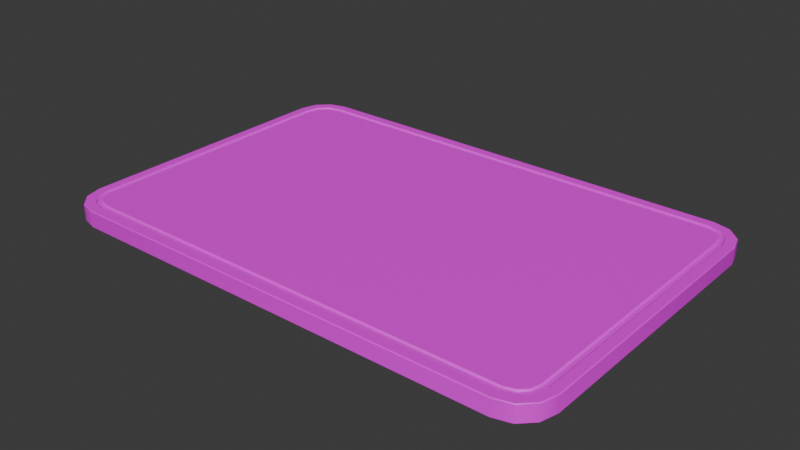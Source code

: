 # Source: cutting_board.blend  (saved by Blender 5.0.119; exported with 4.5.12 LTS)
import bpy
from mathutils import Matrix  # noqa: F401  (used for matrix-valued properties, if any)

bpy.ops.wm.read_factory_settings(use_empty=True)
scene = bpy.context.scene
scene.name = 'Scene'

# ---- collections
col_collection = bpy.data.collections.new('Collection'); scene.collection.children.link(col_collection)

# ---- images (referenced by path relative to the original .blend; pixels are not part of the script)
import os
ASSET_DIR = os.environ.get("B2B_ASSET_DIR", "")  # directory of the original .blend (textures are referenced by path, not embedded)
HERE = os.path.dirname(os.path.abspath(__file__))  # packed textures are extracted next to this script under _unpacked/

def load_image(name, relpath, width, height, colorspace="sRGB"):
    """Load a texture the original file referenced (path relative to the .blend, or extracted next to this script)."""
    p = next((c for c in (os.path.join(HERE, relpath), os.path.join(ASSET_DIR, relpath)) if relpath and os.path.exists(c)), "")
    if p:
        img = bpy.data.images.load(p, check_existing=True)
        img.name = name
    else:  # same state as the original file: an image datablock whose file is absent (Cycles renders it pink)
        img = bpy.data.images.new(name, width, height)
        img.source = "FILE"
        img.filepath = "//" + (relpath or name)
    img.colorspace_settings.name = colorspace
    return img
img_wood095_2k_jpg_color_jpg = load_image('Wood095_2K-JPG_Color.jpg', 'Wood095_2K-JPG/Wood095_2K-JPG_Color.jpg', 1024, 1024, 'sRGB')

# ---- materials (node trees are filled in below, after node groups)
mat_material_001 = bpy.data.materials.new('Material.001')

# ---- node groups
ng_smooth_by_angle = bpy.data.node_groups.new('Smooth by Angle', 'GeometryNodeTree')
_s = ng_smooth_by_angle.interface.new_socket(name='Mesh', in_out='OUTPUT', socket_type='NodeSocketGeometry')
_s = ng_smooth_by_angle.interface.new_socket(name='Mesh', in_out='INPUT', socket_type='NodeSocketGeometry')
_s = ng_smooth_by_angle.interface.new_socket(name='Angle', in_out='INPUT', socket_type='NodeSocketFloat')
_s.subtype = 'ANGLE'
_s.default_value = 0.5236
_s.min_value = 0.0
_s.max_value = 3.142
_s.description = 'Maximum face angle for smooth edges'
_s = ng_smooth_by_angle.interface.new_socket(name='Ignore Sharpness', in_out='INPUT', socket_type='NodeSocketBool')
_s.force_non_field = True
ng_smooth_by_angle.is_modifier = True
_N = ng_smooth_by_angle.nodes; _L = ng_smooth_by_angle.links
n0 = _N.new('GeometryNodeSetShadeSmooth'); n0.name = 'Set Shade Smooth'; n0.location = (120, -80)
n0.domain = 'EDGE'
n1 = _N.new('GeometryNodeSetShadeSmooth'); n1.name = 'Set Shade Smooth.001'; n1.location = (300, -80)
n2 = _N.new('NodeGroupOutput'); n2.name = 'Group Output'; n2.location = (480, -80)
n3 = _N.new('GeometryNodeInputMeshEdgeAngle'); n3.name = 'Edge Angle'; n3.location = (-440, -240)
n4 = _N.new('NodeGroupInput'); n4.name = 'Group Input'; n4.location = (-80, -80)
n5 = _N.new('GeometryNodeInputEdgeSmooth'); n5.name = 'Is Edge Smooth'; n5.location = (-260, -120)
n6 = _N.new('GeometryNodeInputShadeSmooth'); n6.name = 'Is Shade Smooth'; n6.location = (-440, -397)
n7 = _N.new('FunctionNodeCompare'); n7.name = 'Compare'; n7.location = (-260, -260)
n7.operation = 'LESS_EQUAL'
n7.inputs[6].default_value = (0.0, 0.0, 0.0, 0.0)
n7.inputs[7].default_value = (0.0, 0.0, 0.0, 0.0)
n8 = _N.new('FunctionNodeBooleanMath'); n8.name = 'Boolean Math.001'; n8.location = (-80, -260)
n9 = _N.new('NodeGroupInput'); n9.name = 'Group Input.001'; n9.location = (-440, -329)
n10 = _N.new('NodeGroupInput'); n10.name = 'Group Input.002'; n10.location = (-259, -189)
n11 = _N.new('FunctionNodeBooleanMath'); n11.name = 'Boolean Math'; n11.location = (-80, -149)
n11.operation = 'OR'
n12 = _N.new('FunctionNodeBooleanMath'); n12.name = 'Boolean Math.002'; n12.location = (-260, -380)
n12.operation = 'OR'
n13 = _N.new('NodeGroupInput'); n13.name = 'Group Input.003'; n13.location = (-440, -460)
_L.new(n3.outputs[0], n7.inputs[0])
_L.new(n1.outputs[0], n2.inputs[0])
_L.new(n9.outputs[1], n7.inputs[1])
_L.new(n7.outputs[0], n8.inputs[0])
_L.new(n4.outputs[0], n0.inputs[0])
_L.new(n0.outputs[0], n1.inputs[0])
_L.new(n8.outputs[0], n0.inputs[2])
_L.new(n10.outputs[2], n11.inputs[1])
_L.new(n5.outputs[0], n11.inputs[0])
_L.new(n11.outputs[0], n0.inputs[1])
_L.new(n13.outputs[2], n12.inputs[1])
_L.new(n6.outputs[0], n12.inputs[0])
_L.new(n12.outputs[0], n8.inputs[1])
n2.is_active_output = True

# ---- material node trees
mat_material_001.use_nodes = True; mat_material_001.node_tree.nodes.clear()
_N = mat_material_001.node_tree.nodes; _L = mat_material_001.node_tree.links
n0 = _N.new('ShaderNodeBsdfPrincipled'); n0.name = 'Principled BSDF'; n0.location = (-200, 100)
n1 = _N.new('ShaderNodeOutputMaterial'); n1.name = 'Material Output'; n1.location = (200, 100)
n2 = _N.new('ShaderNodeTexImage'); n2.name = 'Image Texture'; n2.location = (-490, 60)
n2.image = img_wood095_2k_jpg_color_jpg
_L.new(n0.outputs[0], n1.inputs[0])
_L.new(n2.outputs[0], n0.inputs[0])
n1.is_active_output = True

# ---- world
world_world = bpy.data.worlds.new('World'); scene.world = world_world
world_world.use_nodes = True; world_world.node_tree.nodes.clear()
_N = world_world.node_tree.nodes; _L = world_world.node_tree.links
n0 = _N.new('ShaderNodeOutputWorld'); n0.name = 'World Output'; n0.location = (200, 100)
n1 = _N.new('ShaderNodeBackground'); n1.name = 'Background'; n1.location = (-200, 100)
n1.inputs[0].default_value = (0.05088, 0.05088, 0.05088, 1.0)
_L.new(n1.outputs[0], n0.inputs[0])
n0.is_active_output = True
world_world.color = (0.05088, 0.05088, 0.05088)
world_world.sun_shadow_jitter_overblur = 0.0

# ---- meshes
me_cube_002 = bpy.data.meshes.new('Cube.002')
me_cube_002.from_pydata([(-1.3, -1.0, 0.0), (-1.5, -0.8, 0.0), (-1.4, -0.9732, 0.0), (-1.473, -0.9, 0.0), (-1.407, -0.7878, 0.1), (-1.288, -0.9075, 0.1), (-1.39, -0.8521, 0.1), (-1.352, -0.8903, 0.1), (-1.5, 0.8, 0.0), (-1.3, 1.0, 0.0), (-1.473, 0.9, 0.0), (-1.4, 0.9732, 0.0), (-1.288, 0.9075, 0.1), (-1.407, 0.7878, 0.1), (-1.352, 0.8903, 0.1), (-1.39, 0.8521, 0.1), (1.5, -0.8, 0.0), (1.3, -1.0, 0.0), (1.473, -0.9, 0.0), (1.4, -0.9732, 0.0), (1.288, -0.9075, 0.1), (1.407, -0.7878, 0.1), (1.352, -0.8903, 0.1), (1.39, -0.8521, 0.1), (1.3, 1.0, 0.0), (1.5, 0.8, 0.0), (1.4, 0.9732, 0.0), (1.473, 0.9, 0.0), (1.407, 0.7878, 0.1), (1.288, 0.9075, 0.1), (1.39, 0.8521, 0.1), (1.352, 0.8903, 0.1), (-1.3, -1.0, 0.1), (-1.4, -0.9732, 0.1), (-1.473, -0.9, 0.1), (-1.5, -0.8, 0.1), (-1.4, 0.9732, 0.1), (-1.3, 1.0, 0.1), (-1.473, 0.9, 0.1), (-1.5, 0.8, 0.1), (1.473, 0.9, 0.1), (1.5, 0.8, 0.1), (1.4, 0.9732, 0.1), (1.3, 1.0, 0.1), (1.4, -0.9732, 0.1), (1.3, -1.0, 0.1), (1.473, -0.9, 0.1), (1.5, -0.8, 0.1), (-1.292, -0.9366, 0.1), (-1.367, -0.9163, 0.1), (-1.416, -0.8672, 0.1), (-1.437, -0.7916, 0.1), (-1.367, 0.9163, 0.1), (-1.292, 0.9366, 0.1), (-1.416, 0.8672, 0.1), (-1.437, 0.7916, 0.1), (1.416, 0.8672, 0.1), (1.437, 0.7916, 0.1), (1.367, 0.9163, 0.1), (1.292, 0.9366, 0.1), (1.367, -0.9163, 0.1), (1.292, -0.9366, 0.1), (1.416, -0.8672, 0.1), (1.437, -0.7916, 0.1), (-1.292, -0.9366, 0.09153), (-1.367, -0.9163, 0.09153), (-1.416, -0.8672, 0.09153), (-1.437, -0.7916, 0.09153), (-1.367, 0.9163, 0.09153), (-1.292, 0.9366, 0.09153), (-1.416, 0.8672, 0.09153), (-1.437, 0.7916, 0.09153), (1.416, 0.8672, 0.09153), (1.437, 0.7916, 0.09153), (1.367, 0.9163, 0.09153), (1.292, 0.9366, 0.09153), (1.367, -0.9163, 0.09153), (1.292, -0.9366, 0.09153), (1.416, -0.8672, 0.09153), (1.437, -0.7916, 0.09153), (-1.288, -0.9075, 0.09153), (-1.352, -0.8903, 0.09153), (-1.39, -0.8521, 0.09153), (-1.407, -0.7878, 0.09153), (-1.352, 0.8903, 0.09153), (-1.288, 0.9075, 0.09153), (-1.39, 0.8521, 0.09153), (-1.407, 0.7878, 0.09153), (1.39, 0.8521, 0.09153), (1.407, 0.7878, 0.09153), (1.352, 0.8903, 0.09153), (1.288, 0.9075, 0.09153), (1.352, -0.8903, 0.09153), (1.288, -0.9075, 0.09153), (1.39, -0.8521, 0.09153), (1.407, -0.7878, 0.09153)], [], [(0, 32, 33, 2), (2, 33, 34, 3), (3, 34, 35, 1), (37, 9, 11, 36), (36, 11, 10, 38), (38, 10, 8, 39), (41, 25, 27, 40), (40, 27, 26, 42), (42, 26, 24, 43), (45, 17, 19, 44), (44, 19, 18, 46), (46, 18, 16, 47), (8, 10, 11, 9, 24, 26, 27, 25, 16, 18, 19, 17, 0, 2, 3, 1), (1, 35, 39, 8), (17, 45, 32, 0), (28, 30, 31, 29, 12, 14, 15, 13, 4, 6, 7, 5, 20, 22, 23, 21), (9, 37, 43, 24), (25, 41, 47, 16), (48, 49, 33, 32), (49, 50, 34, 33), (50, 51, 35, 34), (52, 53, 37, 36), (54, 52, 36, 38), (55, 54, 38, 39), (56, 57, 41, 40), (58, 56, 40, 42), (59, 58, 42, 43), (60, 61, 45, 44), (62, 60, 44, 46), (63, 62, 46, 47), (51, 55, 39, 35), (61, 48, 32, 45), (57, 63, 47, 41), (53, 59, 43, 37), (20, 5, 80, 93), (52, 54, 70, 68), (4, 13, 87, 83), (53, 52, 68, 69), (21, 23, 94, 95), (51, 50, 66, 67), (23, 22, 92, 94), (59, 53, 69, 75), (50, 49, 65, 66), (22, 20, 93, 92), (63, 57, 73, 79), (49, 48, 64, 65), (29, 31, 90, 91), (48, 61, 77, 64), (31, 30, 88, 90), (55, 51, 67, 71), (80, 81, 65, 64), (81, 82, 66, 65), (82, 83, 67, 66), (84, 85, 69, 68), (86, 84, 68, 70), (87, 86, 70, 71), (88, 89, 73, 72), (90, 88, 72, 74), (91, 90, 74, 75), (92, 93, 77, 76), (94, 92, 76, 78), (95, 94, 78, 79), (83, 87, 71, 67), (93, 80, 64, 77), (89, 95, 79, 73), (85, 91, 75, 69), (54, 55, 71, 70), (5, 7, 81, 80), (28, 21, 95, 89), (57, 56, 72, 73), (7, 6, 82, 81), (12, 29, 91, 85), (56, 58, 74, 72), (6, 4, 83, 82), (58, 59, 75, 74), (14, 12, 85, 84), (61, 60, 76, 77), (15, 14, 84, 86), (60, 62, 78, 76), (13, 15, 86, 87), (62, 63, 79, 78), (30, 28, 89, 88)])
me_cube_002.polygons.foreach_set('use_smooth', [True] * 82)
_uv = me_cube_002.uv_layers.new(name='UVMap')
_uv.uv.foreach_set('vector', [0.2833, 0.4714, 0.2833, 0.5048, 0.2667, 0.5048, 0.2667, 0.4714, 0.2667, 0.4714, 0.2667, 0.5048, 0.2545, 0.5048, 0.2545, 0.4714, 0.35, 0.4714, 0.35, 0.5048, 0.3667, 0.5048, 0.3667, 0.4714, 0.2833, 0.5048, 0.2833, 0.4714, 0.2667, 0.4714, 0.2667, 0.5048, 0.2667, 0.5048, 0.2667, 0.4714, 0.2545, 0.4714, 0.2545, 0.5048, 0.65, 0.5048, 0.65, 0.4714, 0.6333, 0.4714, 0.6333, 0.5048, 0.6333, 0.5048, 0.6333, 0.4714, 0.65, 0.4714, 0.65, 0.5048, 0.7455, 0.5048, 0.7455, 0.4714, 0.7333, 0.4714, 0.7333, 0.5048, 0.7333, 0.5048, 0.7333, 0.4714, 0.7167, 0.4714, 0.7167, 0.5048, 0.7167, 0.5048, 0.7167, 0.4714, 0.7333, 0.4714, 0.7333, 0.5048, 0.7333, 0.5048, 0.7333, 0.4714, 0.7455, 0.4714, 0.7455, 0.5048, 0.35, 0.5048, 0.35, 0.4714, 0.3667, 0.4714, 0.3667, 0.5048, 0.25, 0.7667, 0.2545, 0.8, 0.2667, 0.8244, 0.2833, 0.8333, 0.7167, 0.8333, 0.7333, 0.8244, 0.7455, 0.8, 0.75, 0.7667, 0.75, 0.2333, 0.7455, 0.2, 0.7333, 0.1756, 0.7167, 0.1667, 0.2833, 0.1667, 0.2667, 0.1756, 0.2545, 0.2, 0.25, 0.2333, 0.3667, 0.4714, 0.3667, 0.5048, 0.6333, 0.5048, 0.6333, 0.4714, 0.7167, 0.4714, 0.7167, 0.5048, 0.2833, 0.5048, 0.2833, 0.4714, 0.7346, 0.7626, 0.7317, 0.784, 0.7254, 0.7968, 0.7146, 0.8025, 0.2854, 0.8025, 0.2746, 0.7968, 0.2683, 0.784, 0.2654, 0.7626, 0.2654, 0.2374, 0.2683, 0.216, 0.2746, 0.2032, 0.2854, 0.1975, 0.7146, 0.1975, 0.7254, 0.2032, 0.7317, 0.216, 0.7346, 0.2374, 0.2833, 0.4714, 0.2833, 0.5048, 0.7167, 0.5048, 0.7167, 0.4714, 0.6333, 0.4714, 0.6333, 0.5048, 0.3667, 0.5048, 0.3667, 0.4714, 0.2847, 0.1878, 0.2721, 0.1946, 0.2667, 0.1756, 0.2833, 0.1667, 0.2721, 0.1946, 0.2639, 0.2109, 0.2545, 0.2, 0.2667, 0.1756, 0.2639, 0.2109, 0.2606, 0.2361, 0.25, 0.2333, 0.2545, 0.2, 0.2721, 0.8054, 0.2847, 0.8122, 0.2833, 0.8333, 0.2667, 0.8244, 0.2639, 0.7891, 0.2721, 0.8054, 0.2667, 0.8244, 0.2545, 0.8, 0.2606, 0.7639, 0.2639, 0.7891, 0.2545, 0.8, 0.25, 0.7667, 0.7361, 0.7891, 0.7394, 0.7639, 0.75, 0.7667, 0.7455, 0.8, 0.7279, 0.8054, 0.7361, 0.7891, 0.7455, 0.8, 0.7333, 0.8244, 0.7153, 0.8122, 0.7279, 0.8054, 0.7333, 0.8244, 0.7167, 0.8333, 0.7279, 0.1946, 0.7153, 0.1878, 0.7167, 0.1667, 0.7333, 0.1756, 0.7361, 0.2109, 0.7279, 0.1946, 0.7333, 0.1756, 0.7455, 0.2, 0.7394, 0.2361, 0.7361, 0.2109, 0.7455, 0.2, 0.75, 0.2333, 0.2606, 0.2361, 0.2606, 0.7639, 0.25, 0.7667, 0.25, 0.2333, 0.7153, 0.1878, 0.2847, 0.1878, 0.2833, 0.1667, 0.7167, 0.1667, 0.7394, 0.7639, 0.7394, 0.2361, 0.75, 0.2333, 0.75, 0.7667, 0.2847, 0.8122, 0.7153, 0.8122, 0.7167, 0.8333, 0.2833, 0.8333, 0.7146, 0.5048, 0.2854, 0.5048, 0.2854, 0.5019, 0.7146, 0.5019, 0.2721, 0.5048, 0.2639, 0.5048, 0.2639, 0.5019, 0.2721, 0.5019, 0.3687, 0.5048, 0.6313, 0.5048, 0.6313, 0.5019, 0.3687, 0.5019, 0.2847, 0.5048, 0.2721, 0.5048, 0.2721, 0.5019, 0.2847, 0.5019, 0.3687, 0.5048, 0.358, 0.5048, 0.358, 0.5019, 0.3687, 0.5019, 0.3681, 0.5048, 0.3555, 0.5048, 0.3555, 0.5019, 0.3681, 0.5019, 0.7317, 0.5048, 0.7254, 0.5048, 0.7254, 0.5019, 0.7317, 0.5019, 0.7153, 0.5048, 0.2847, 0.5048, 0.2847, 0.5019, 0.7153, 0.5019, 0.2639, 0.5048, 0.2721, 0.5048, 0.2721, 0.5019, 0.2639, 0.5019, 0.7254, 0.5048, 0.7146, 0.5048, 0.7146, 0.5019, 0.7254, 0.5019, 0.3681, 0.5048, 0.6319, 0.5048, 0.6319, 0.5019, 0.3681, 0.5019, 0.2721, 0.5048, 0.2847, 0.5048, 0.2847, 0.5019, 0.2721, 0.5019, 0.7146, 0.5048, 0.7254, 0.5048, 0.7254, 0.5019, 0.7146, 0.5019, 0.2847, 0.5048, 0.7153, 0.5048, 0.7153, 0.5019, 0.2847, 0.5019, 0.7254, 0.5048, 0.7317, 0.5048, 0.7317, 0.5019, 0.7254, 0.5019, 0.6319, 0.5048, 0.3681, 0.5048, 0.3681, 0.5019, 0.6319, 0.5019, 0.2854, 0.1975, 0.2746, 0.2032, 0.2721, 0.1946, 0.2847, 0.1878, 0.2746, 0.2032, 0.2683, 0.216, 0.2639, 0.2109, 0.2721, 0.1946, 0.2683, 0.216, 0.2654, 0.2374, 0.2606, 0.2361, 0.2639, 0.2109, 0.2746, 0.7968, 0.2854, 0.8025, 0.2847, 0.8122, 0.2721, 0.8054, 0.2683, 0.784, 0.2746, 0.7968, 0.2721, 0.8054, 0.2639, 0.7891, 0.2654, 0.7626, 0.2683, 0.784, 0.2639, 0.7891, 0.2606, 0.7639, 0.7317, 0.784, 0.7346, 0.7626, 0.7394, 0.7639, 0.7361, 0.7891, 0.7254, 0.7968, 0.7317, 0.784, 0.7361, 0.7891, 0.7279, 0.8054, 0.7146, 0.8025, 0.7254, 0.7968, 0.7279, 0.8054, 0.7153, 0.8122, 0.7254, 0.2032, 0.7146, 0.1975, 0.7153, 0.1878, 0.7279, 0.1946, 0.7317, 0.216, 0.7254, 0.2032, 0.7279, 0.1946, 0.7361, 0.2109, 0.7346, 0.2374, 0.7317, 0.216, 0.7361, 0.2109, 0.7394, 0.2361, 0.2654, 0.2374, 0.2654, 0.7626, 0.2606, 0.7639, 0.2606, 0.2361, 0.7146, 0.1975, 0.2854, 0.1975, 0.2847, 0.1878, 0.7153, 0.1878, 0.7346, 0.7626, 0.7346, 0.2374, 0.7394, 0.2361, 0.7394, 0.7639, 0.2854, 0.8025, 0.7146, 0.8025, 0.7153, 0.8122, 0.2847, 0.8122, 0.6445, 0.5048, 0.6319, 0.5048, 0.6319, 0.5019, 0.6445, 0.5019, 0.2854, 0.5048, 0.2746, 0.5048, 0.2746, 0.5019, 0.2854, 0.5019, 0.6313, 0.5048, 0.3687, 0.5048, 0.3687, 0.5019, 0.6313, 0.5019, 0.6319, 0.5048, 0.6445, 0.5048, 0.6445, 0.5019, 0.6319, 0.5019, 0.2746, 0.5048, 0.2683, 0.5048, 0.2683, 0.5019, 0.2746, 0.5019, 0.2854, 0.5048, 0.7146, 0.5048, 0.7146, 0.5019, 0.2854, 0.5019, 0.7361, 0.5048, 0.7279, 0.5048, 0.7279, 0.5019, 0.7361, 0.5019, 0.358, 0.5048, 0.3687, 0.5048, 0.3687, 0.5019, 0.358, 0.5019, 0.7279, 0.5048, 0.7153, 0.5048, 0.7153, 0.5019, 0.7279, 0.5019, 0.2746, 0.5048, 0.2854, 0.5048, 0.2854, 0.5019, 0.2746, 0.5019, 0.7153, 0.5048, 0.7279, 0.5048, 0.7279, 0.5019, 0.7153, 0.5019, 0.2683, 0.5048, 0.2746, 0.5048, 0.2746, 0.5019, 0.2683, 0.5019, 0.7279, 0.5048, 0.7361, 0.5048, 0.7361, 0.5019, 0.7279, 0.5019, 0.6313, 0.5048, 0.642, 0.5048, 0.642, 0.5019, 0.6313, 0.5019, 0.3555, 0.5048, 0.3681, 0.5048, 0.3681, 0.5019, 0.3555, 0.5019, 0.642, 0.5048, 0.6313, 0.5048, 0.6313, 0.5019, 0.642, 0.5019])
me_cube_002.materials.append(mat_material_001)
me_cube_002.update()
me_cube_002.normals_split_custom_set([tuple(v) for v in zip(*[iter([-0.1046, -0.7943, -0.5985, -0.2045, -0.7023, 0.6819, -0.4429, -0.7671, 0.4642, -0.1754, -0.725, -0.666, -0.1754, -0.725, -0.666, -0.4429, -0.7671, 0.4642, -0.7671, -0.4429, 0.4642, -0.5144, -0.5402, -0.666, -0.5144, -0.5402, -0.666, -0.7671, -0.4429, 0.4642, -0.7985, -0.1051, 0.5928, -0.7042, -0.1976, -0.682, -0.1051, 0.7985, 0.5928, -0.1976, 0.7042, -0.682, -0.4397, 0.7615, -0.4762, -0.1622, 0.7283, 0.6658, -0.1622, 0.7283, 0.6658, -0.4397, 0.7615, -0.4762, -0.7615, 0.4397, -0.4762, -0.5046, 0.5496, 0.6658, -0.5046, 0.5496, 0.6658, -0.7615, 0.4397, -0.4762, -0.7943, 0.1046, -0.5985, -0.7023, 0.2045, 0.6819, 0.7985, 0.1051, 0.5928, 0.7042, 0.1976, -0.682, 0.7615, 0.4397, -0.4762, 0.7283, 0.1622, 0.6658, 0.7283, 0.1622, 0.6658, 0.7615, 0.4397, -0.4762, 0.4397, 0.7615, -0.4762, 0.5496, 0.5046, 0.6658, 0.5496, 0.5046, 0.6658, 0.4397, 0.7615, -0.4762, 0.1046, 0.7943, -0.5985, 0.2045, 0.7023, 0.6819, 0.1051, -0.7985, 0.5928, 0.1976, -0.7042, -0.682, 0.4397, -0.7615, -0.4762, 0.1622, -0.7283, 0.6658, 0.1622, -0.7283, 0.6658, 0.4397, -0.7615, -0.4762, 0.7615, -0.4397, -0.4762, 0.5046, -0.5496, 0.6658, 0.5046, -0.5496, 0.6658, 0.7615, -0.4397, -0.4762, 0.7943, -0.1046, -0.5985, 0.7023, -0.2045, 0.6819, -0.7943, 0.1046, -0.5985, -0.7615, 0.4397, -0.4762, -0.4397, 0.7615, -0.4762, -0.1976, 0.7042, -0.682, 0.1046, 0.7943, -0.5985, 0.4397, 0.7615, -0.4762, 0.7615, 0.4397, -0.4762, 0.7042, 0.1976, -0.682, 0.7943, -0.1046, -0.5985, 0.7615, -0.4397, -0.4762, 0.4397, -0.7615, -0.4762, 0.1976, -0.7042, -0.682, -0.1046, -0.7943, -0.5985, -0.1754, -0.725, -0.666, -0.5144, -0.5402, -0.666, -0.7042, -0.1976, -0.682, -0.7042, -0.1976, -0.682, -0.7985, -0.1051, 0.5928, -0.7023, 0.2045, 0.6819, -0.7943, 0.1046, -0.5985, 0.1976, -0.7042, -0.682, 0.1051, -0.7985, 0.5928, -0.2045, -0.7023, 0.6819, -0.1046, -0.7943, -0.5985, 0.7042, 0.1976, 0.682, 0.5144, 0.5402, 0.666, 0.1754, 0.725, 0.666, -0.008629, 0.7313, 0.682, -0.1976, 0.7042, 0.682, -0.5402, 0.5144, 0.666, -0.725, 0.1754, 0.666, -0.7313, -0.008629, 0.682, -0.7042, -0.1976, 0.682, -0.5144, -0.5402, 0.666, -0.1754, -0.725, 0.666, 0.008629, -0.7313, 0.682, 0.1976, -0.7042, 0.682, 0.5402, -0.5144, 0.666, 0.725, -0.1754, 0.666, 0.7313, 0.008629, 0.682, -0.1976, 0.7042, -0.682, -0.1051, 0.7985, 0.5928, 0.2045, 0.7023, 0.6819, 0.1046, 0.7943, -0.5985, 0.7042, 0.1976, -0.682, 0.7985, 0.1051, 0.5928, 0.7023, -0.2045, 0.6819, 0.7943, -0.1046, -0.5985, -0.01639, 0.6869, 0.7266, 0.2321, 0.4019, 0.8858, -0.4429, -0.7671, 0.4642, -0.2045, -0.7023, 0.6819, 0.2321, 0.4019, 0.8858, 0.4019, 0.2321, 0.8858, -0.7671, -0.4429, 0.4642, -0.4429, -0.7671, 0.4642, 0.4019, 0.2321, 0.8858, 0.5877, 0.07738, 0.8053, -0.7985, -0.1051, 0.5928, -0.7671, -0.4429, 0.4642, 0.504, -0.4667, 0.7268, 0.07738, -0.5877, 0.8053, -0.1051, 0.7985, 0.5928, -0.1622, 0.7283, 0.6658, 0.6698, -0.1522, 0.7268, 0.504, -0.4667, 0.7268, -0.1622, 0.7283, 0.6658, -0.5046, 0.5496, 0.6658, 0.6869, 0.01639, 0.7266, 0.6698, -0.1522, 0.7268, -0.5046, 0.5496, 0.6658, -0.7023, 0.2045, 0.6819, -0.4667, -0.504, 0.7268, -0.5877, -0.07738, 0.8053, 0.7985, 0.1051, 0.5928, 0.7283, 0.1622, 0.6658, -0.1522, -0.6698, 0.7268, -0.4667, -0.504, 0.7268, 0.7283, 0.1622, 0.6658, 0.5496, 0.5046, 0.6658, 0.01639, -0.6869, 0.7266, -0.1522, -0.6698, 0.7268, 0.5496, 0.5046, 0.6658, 0.2045, 0.7023, 0.6819, -0.504, 0.4667, 0.7268, -0.07738, 0.5877, 0.8053, 0.1051, -0.7985, 0.5928, 0.1622, -0.7283, 0.6658, -0.6698, 0.1522, 0.7268, -0.504, 0.4667, 0.7268, 0.1622, -0.7283, 0.6658, 0.5046, -0.5496, 0.6658, -0.6869, -0.01639, 0.7266, -0.6698, 0.1522, 0.7268, 0.5046, -0.5496, 0.6658, 0.7023, -0.2045, 0.6819, 0.5877, 0.07738, 0.8053, 0.6869, 0.01639, 0.7266, -0.7023, 0.2045, 0.6819, -0.7985, -0.1051, 0.5928, -0.07738, 0.5877, 0.8053, -0.01639, 0.6869, 0.7266, -0.2045, -0.7023, 0.6819, 0.1051, -0.7985, 0.5928, -0.5877, -0.07738, 0.8053, -0.6869, -0.01639, 0.7266, 0.7023, -0.2045, 0.6819, 0.7985, 0.1051, 0.5928, 0.07738, -0.5877, 0.8053, 0.01639, -0.6869, 0.7266, 0.2045, 0.7023, 0.6819, -0.1051, 0.7985, 0.5928, 0.1976, -0.7042, 0.682, 0.008629, -0.7313, 0.682, -0.02035, -0.6718, 0.7404, 0.08139, -0.6182, 0.7818, 0.504, -0.4667, 0.7268, 0.6698, -0.1522, 0.7268, 0.7216, -0.2805, 0.6329, 0.3368, -0.5833, 0.7391, -0.7042, -0.1976, 0.682, -0.7313, -0.008629, 0.682, -0.6718, 0.02035, 0.7404, -0.6182, -0.08139, 0.7818, 0.07738, -0.5877, 0.8053, 0.504, -0.4667, 0.7268, 0.3368, -0.5833, 0.7391, 0.09009, -0.6843, 0.7236, 0.7313, 0.008629, 0.682, 0.725, -0.1754, 0.666, 0.5964, -0.1864, 0.7807, 0.6182, -0.08139, 0.7818, 0.5877, 0.07738, 0.8053, 0.4019, 0.2321, 0.8858, 0.6038, 0.4847, 0.6329, 0.6843, 0.09009, 0.7236, 0.725, -0.1754, 0.666, 0.5402, -0.5144, 0.666, 0.4233, -0.4597, 0.7807, 0.5964, -0.1864, 0.7807, 0.01639, -0.6869, 0.7266, 0.07738, -0.5877, 0.8053, 0.09009, -0.6843, 0.7236, -0.09009, -0.6843, 0.7236, 0.4019, 0.2321, 0.8858, 0.2321, 0.4019, 0.8858, 0.2805, 0.7216, 0.6329, 0.6038, 0.4847, 0.6329, 0.5402, -0.5144, 0.666, 0.1976, -0.7042, 0.682, 0.08139, -0.6182, 0.7818, 0.4233, -0.4597, 0.7807, -0.6869, -0.01639, 0.7266, -0.5877, -0.07738, 0.8053, -0.7221, -0.1581, 0.6734, -0.6843, 0.09009, 0.7236, 0.2321, 0.4019, 0.8858, -0.01639, 0.6869, 0.7266, 0.0342, 0.7384, 0.6734, 0.2805, 0.7216, 0.6329, -0.008629, 0.7313, 0.682, 0.1754, 0.725, 0.666, 0.1864, 0.5964, 0.7807, 0.08139, 0.6182, 0.7818, -0.01639, 0.6869, 0.7266, -0.07738, 0.5877, 0.8053, -0.1581, 0.7221, 0.6734, 0.0342, 0.7384, 0.6734, 0.1754, 0.725, 0.666, 0.5144, 0.5402, 0.666, 0.4597, 0.4233, 0.7807, 0.1864, 0.5964, 0.7807, 0.6869, 0.01639, 0.7266, 0.5877, 0.07738, 0.8053, 0.6843, 0.09009, 0.7236, 0.6843, -0.09009, 0.7236, -0.02035, -0.6718, 0.7404, -0.3695, -0.64, 0.6737, 0.2805, 0.7216, 0.6329, 0.0342, 0.7384, 0.6734, -0.3695, -0.64, 0.6737, -0.64, -0.3695, 0.6737, 0.6038, 0.4847, 0.6329, 0.2805, 0.7216, 0.6329, -0.64, -0.3695, 0.6737, -0.6182, -0.08139, 0.7818, 0.6843, 0.09009, 0.7236, 0.6038, 0.4847, 0.6329, -0.1864, 0.5964, 0.7807, -0.09445, 0.7174, 0.6902, 0.09009, -0.6843, 0.7236, 0.3368, -0.5833, 0.7391, -0.4597, 0.4233, 0.7807, -0.1864, 0.5964, 0.7807, 0.3368, -0.5833, 0.7391, 0.7216, -0.2805, 0.6329, -0.6718, 0.02035, 0.7404, -0.4597, 0.4233, 0.7807, 0.7216, -0.2805, 0.6329, 0.6843, -0.09009, 0.7236, 0.4597, 0.4233, 0.7807, 0.7174, 0.09445, 0.6902, -0.7221, -0.1581, 0.6734, -0.7187, -0.4149, 0.5579, 0.1864, 0.5964, 0.7807, 0.4597, 0.4233, 0.7807, -0.7187, -0.4149, 0.5579, -0.4149, -0.7187, 0.5579, 0.08139, 0.6182, 0.7818, 0.1864, 0.5964, 0.7807, -0.4149, -0.7187, 0.5579, -0.09009, -0.6843, 0.7236, 0.4233, -0.4597, 0.7807, 0.08139, -0.6182, 0.7818, -0.1581, 0.7221, 0.6734, -0.4149, 0.7187, 0.5579, 0.5964, -0.1864, 0.7807, 0.4233, -0.4597, 0.7807, -0.4149, 0.7187, 0.5579, -0.7187, 0.4149, 0.5579, 0.6182, -0.08139, 0.7818, 0.5964, -0.1864, 0.7807, -0.7187, 0.4149, 0.5579, -0.6843, 0.09009, 0.7236, -0.6182, -0.08139, 0.7818, -0.6718, 0.02035, 0.7404, 0.6843, -0.09009, 0.7236, 0.6843, 0.09009, 0.7236, 0.08139, -0.6182, 0.7818, -0.02035, -0.6718, 0.7404, 0.0342, 0.7384, 0.6734, -0.1581, 0.7221, 0.6734, 0.7174, 0.09445, 0.6902, 0.6182, -0.08139, 0.7818, -0.6843, 0.09009, 0.7236, -0.7221, -0.1581, 0.6734, -0.09445, 0.7174, 0.6902, 0.08139, 0.6182, 0.7818, -0.09009, -0.6843, 0.7236, 0.09009, -0.6843, 0.7236, 0.6698, -0.1522, 0.7268, 0.6869, 0.01639, 0.7266, 0.6843, -0.09009, 0.7236, 0.7216, -0.2805, 0.6329, 0.008629, -0.7313, 0.682, -0.1754, -0.725, 0.666, -0.3695, -0.64, 0.6737, -0.02035, -0.6718, 0.7404, 0.7042, 0.1976, 0.682, 0.7313, 0.008629, 0.682, 0.6182, -0.08139, 0.7818, 0.7174, 0.09445, 0.6902, -0.5877, -0.07738, 0.8053, -0.4667, -0.504, 0.7268, -0.7187, -0.4149, 0.5579, -0.7221, -0.1581, 0.6734, -0.1754, -0.725, 0.666, -0.5144, -0.5402, 0.666, -0.64, -0.3695, 0.6737, -0.3695, -0.64, 0.6737, -0.1976, 0.7042, 0.682, -0.008629, 0.7313, 0.682, 0.08139, 0.6182, 0.7818, -0.09445, 0.7174, 0.6902, -0.4667, -0.504, 0.7268, -0.1522, -0.6698, 0.7268, -0.4149, -0.7187, 0.5579, -0.7187, -0.4149, 0.5579, -0.5144, -0.5402, 0.666, -0.7042, -0.1976, 0.682, -0.6182, -0.08139, 0.7818, -0.64, -0.3695, 0.6737, -0.1522, -0.6698, 0.7268, 0.01639, -0.6869, 0.7266, -0.09009, -0.6843, 0.7236, -0.4149, -0.7187, 0.5579, -0.5402, 0.5144, 0.666, -0.1976, 0.7042, 0.682, -0.09445, 0.7174, 0.6902, -0.1864, 0.5964, 0.7807, -0.07738, 0.5877, 0.8053, -0.504, 0.4667, 0.7268, -0.4149, 0.7187, 0.5579, -0.1581, 0.7221, 0.6734, -0.725, 0.1754, 0.666, -0.5402, 0.5144, 0.666, -0.1864, 0.5964, 0.7807, -0.4597, 0.4233, 0.7807, -0.504, 0.4667, 0.7268, -0.6698, 0.1522, 0.7268, -0.7187, 0.4149, 0.5579, -0.4149, 0.7187, 0.5579, -0.7313, -0.008629, 0.682, -0.725, 0.1754, 0.666, -0.4597, 0.4233, 0.7807, -0.6718, 0.02035, 0.7404, -0.6698, 0.1522, 0.7268, -0.6869, -0.01639, 0.7266, -0.6843, 0.09009, 0.7236, -0.7187, 0.4149, 0.5579, 0.5144, 0.5402, 0.666, 0.7042, 0.1976, 0.682, 0.7174, 0.09445, 0.6902, 0.4597, 0.4233, 0.7807])] * 3)])

# ---- objects
ob_cube = bpy.data.objects.new('Cube', me_cube_002)

# ---- transforms, parenting, visibility, modifiers, constraints
ob_cube.location = (0.0, 0.0, 0.0)
_m = ob_cube.modifiers.new('Bevel', 'BEVEL')
_m.width = 0.01
_m.width_pct = 0.01
_m = ob_cube.modifiers.new('Smooth by Angle', 'NODES')
_m.node_group = ng_smooth_by_angle
_m.use_pin_to_last = True
_m.show_group_selector = False

# ---- collection membership
col_collection.objects.link(ob_cube)

# ---- scene / render settings (as saved in the file)
scene.frame_start = 1; scene.frame_end = 250; scene.frame_set(1)
scene.render.engine = 'BLENDER_EEVEE_NEXT'
scene.render.bake_bias = 0.0
scene.render.bake_samples = 0
scene.cycles.sampling_pattern = 'TABULATED_SOBOL'
scene.eevee.use_volume_custom_range = False
bpy.context.view_layer.update()

# ---- added for rendering (the .blend has no active camera and no usable light): camera, sun
cam_auto = bpy.data.cameras.new('AutoCamera')
cam_auto.lens = 50.0
cam_auto.sensor_width = 36.0
cam_auto.clip_end = 1000.0
ob_auto_camera = bpy.data.objects.new('AutoCamera', cam_auto)
scene.collection.objects.link(ob_auto_camera)
ob_auto_camera.location = (3.33723, -4.00467, 2.71978)
ob_auto_camera.rotation_euler = (1.09748, -7.21219e-08, 0.694738)
scene.camera = ob_auto_camera
light_auto_sun = bpy.data.lights.new('AutoSun', 'SUN')
light_auto_sun.energy = 3.0
light_auto_sun.angle = 0.0523599
ob_auto_sun = bpy.data.objects.new('AutoSun', light_auto_sun)
scene.collection.objects.link(ob_auto_sun)
ob_auto_sun.rotation_euler = (0.872665, 0.174533, 0.523599)
bpy.context.view_layer.update()
